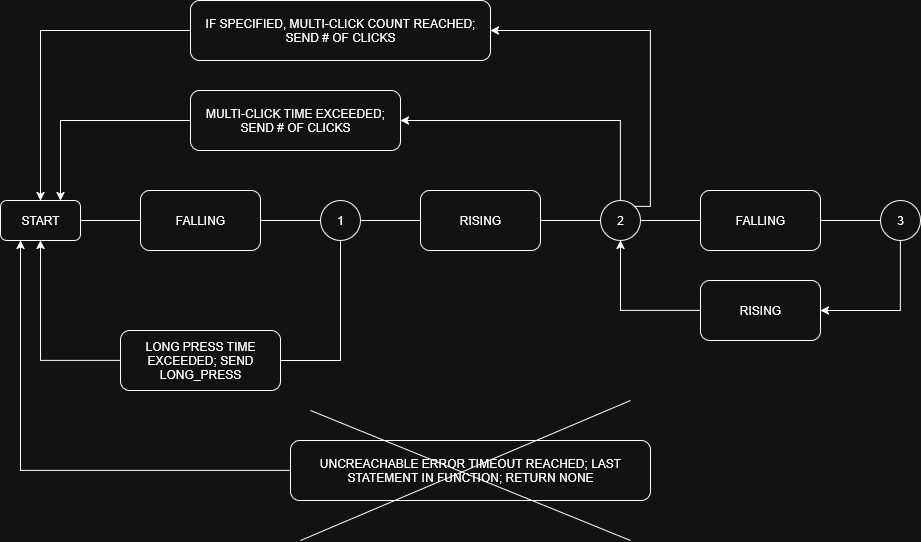

The diagram above was exported from draw.io. Its source (the exported page's mxGraphModel, read from the mxfile embedded in the PNG):
<mxGraphModel dx="2305" dy="1111" grid="1" gridSize="10" guides="1" tooltips="1" connect="1" arrows="1" fold="1" page="1" pageScale="1" pageWidth="850" pageHeight="1100" math="0" shadow="0">
  <root>
    <mxCell id="0" />
    <mxCell id="1" parent="0" />
    <mxCell id="Dy76Mn5eeXwHBBexf0OS-1" value="START" style="rounded=1;whiteSpace=wrap;html=1;" parent="1" vertex="1">
      <mxGeometry x="120" y="360" width="80" height="40" as="geometry" />
    </mxCell>
    <mxCell id="Dy76Mn5eeXwHBBexf0OS-2" value="FALLING" style="rounded=1;whiteSpace=wrap;html=1;" parent="1" vertex="1">
      <mxGeometry x="260" y="350" width="120" height="60" as="geometry" />
    </mxCell>
    <mxCell id="Dy76Mn5eeXwHBBexf0OS-24" style="edgeStyle=orthogonalEdgeStyle;rounded=0;orthogonalLoop=1;jettySize=auto;html=1;exitX=0;exitY=0.5;exitDx=0;exitDy=0;entryX=0.75;entryY=0;entryDx=0;entryDy=0;" parent="1" source="Dy76Mn5eeXwHBBexf0OS-3" target="Dy76Mn5eeXwHBBexf0OS-1" edge="1">
      <mxGeometry relative="1" as="geometry" />
    </mxCell>
    <mxCell id="Dy76Mn5eeXwHBBexf0OS-3" value="MULTI-CLICK TIME EXCEEDED; SEND # OF CLICKS" style="rounded=1;whiteSpace=wrap;html=1;" parent="1" vertex="1">
      <mxGeometry x="310" y="250" width="210" height="60" as="geometry" />
    </mxCell>
    <mxCell id="Dy76Mn5eeXwHBBexf0OS-4" value="RISING" style="rounded=1;whiteSpace=wrap;html=1;" parent="1" vertex="1">
      <mxGeometry x="540" y="350" width="120" height="60" as="geometry" />
    </mxCell>
    <mxCell id="Dy76Mn5eeXwHBBexf0OS-16" value="" style="edgeStyle=orthogonalEdgeStyle;rounded=0;orthogonalLoop=1;jettySize=auto;html=1;entryX=0.5;entryY=1;entryDx=0;entryDy=0;" parent="1" source="Dy76Mn5eeXwHBBexf0OS-5" target="Dy76Mn5eeXwHBBexf0OS-1" edge="1">
      <mxGeometry relative="1" as="geometry">
        <mxPoint x="140" y="520" as="targetPoint" />
      </mxGeometry>
    </mxCell>
    <mxCell id="Dy76Mn5eeXwHBBexf0OS-5" value="LONG PRESS TIME EXCEEDED; SEND LONG_PRESS" style="rounded=1;whiteSpace=wrap;html=1;" parent="1" vertex="1">
      <mxGeometry x="240" y="490" width="160" height="60" as="geometry" />
    </mxCell>
    <mxCell id="Dy76Mn5eeXwHBBexf0OS-6" value="1" style="ellipse;whiteSpace=wrap;html=1;aspect=fixed;" parent="1" vertex="1">
      <mxGeometry x="440" y="360" width="40" height="40" as="geometry" />
    </mxCell>
    <mxCell id="Dy76Mn5eeXwHBBexf0OS-12" value="" style="endArrow=none;html=1;rounded=0;exitX=1;exitY=0.5;exitDx=0;exitDy=0;entryX=0;entryY=0.5;entryDx=0;entryDy=0;" parent="1" source="Dy76Mn5eeXwHBBexf0OS-1" target="Dy76Mn5eeXwHBBexf0OS-2" edge="1">
      <mxGeometry width="50" height="50" relative="1" as="geometry">
        <mxPoint x="340" y="400" as="sourcePoint" />
        <mxPoint x="390" y="350" as="targetPoint" />
      </mxGeometry>
    </mxCell>
    <mxCell id="Dy76Mn5eeXwHBBexf0OS-14" value="" style="endArrow=none;html=1;rounded=0;entryX=0.5;entryY=1;entryDx=0;entryDy=0;exitX=1;exitY=0.5;exitDx=0;exitDy=0;" parent="1" source="Dy76Mn5eeXwHBBexf0OS-5" target="Dy76Mn5eeXwHBBexf0OS-6" edge="1">
      <mxGeometry width="50" height="50" relative="1" as="geometry">
        <mxPoint x="340" y="400" as="sourcePoint" />
        <mxPoint x="390" y="350" as="targetPoint" />
        <Array as="points">
          <mxPoint x="460" y="520" />
        </Array>
      </mxGeometry>
    </mxCell>
    <mxCell id="Dy76Mn5eeXwHBBexf0OS-17" value="" style="endArrow=none;html=1;rounded=0;exitX=1;exitY=0.5;exitDx=0;exitDy=0;entryX=0;entryY=0.5;entryDx=0;entryDy=0;" parent="1" source="Dy76Mn5eeXwHBBexf0OS-2" target="Dy76Mn5eeXwHBBexf0OS-6" edge="1">
      <mxGeometry width="50" height="50" relative="1" as="geometry">
        <mxPoint x="290" y="400" as="sourcePoint" />
        <mxPoint x="340" y="350" as="targetPoint" />
      </mxGeometry>
    </mxCell>
    <mxCell id="Dy76Mn5eeXwHBBexf0OS-18" value="" style="endArrow=none;html=1;rounded=0;exitX=1;exitY=0.5;exitDx=0;exitDy=0;entryX=0;entryY=0.5;entryDx=0;entryDy=0;" parent="1" source="Dy76Mn5eeXwHBBexf0OS-6" target="Dy76Mn5eeXwHBBexf0OS-4" edge="1">
      <mxGeometry width="50" height="50" relative="1" as="geometry">
        <mxPoint x="440" y="380" as="sourcePoint" />
        <mxPoint x="490" y="330" as="targetPoint" />
      </mxGeometry>
    </mxCell>
    <mxCell id="Dy76Mn5eeXwHBBexf0OS-25" style="edgeStyle=orthogonalEdgeStyle;rounded=0;orthogonalLoop=1;jettySize=auto;html=1;exitX=0.5;exitY=0;exitDx=0;exitDy=0;entryX=1;entryY=0.5;entryDx=0;entryDy=0;" parent="1" source="Dy76Mn5eeXwHBBexf0OS-19" target="Dy76Mn5eeXwHBBexf0OS-3" edge="1">
      <mxGeometry relative="1" as="geometry" />
    </mxCell>
    <mxCell id="Dy76Mn5eeXwHBBexf0OS-19" value="2" style="ellipse;whiteSpace=wrap;html=1;aspect=fixed;" parent="1" vertex="1">
      <mxGeometry x="720" y="360" width="40" height="40" as="geometry" />
    </mxCell>
    <mxCell id="Dy76Mn5eeXwHBBexf0OS-22" value="" style="endArrow=none;html=1;rounded=0;exitX=1;exitY=0.5;exitDx=0;exitDy=0;entryX=0;entryY=0.5;entryDx=0;entryDy=0;" parent="1" source="Dy76Mn5eeXwHBBexf0OS-4" target="Dy76Mn5eeXwHBBexf0OS-19" edge="1">
      <mxGeometry width="50" height="50" relative="1" as="geometry">
        <mxPoint x="670" y="360" as="sourcePoint" />
        <mxPoint x="720" y="310" as="targetPoint" />
      </mxGeometry>
    </mxCell>
    <mxCell id="WigZWMTCQ8bmmBEKjYaD-1" value="FALLING" style="rounded=1;whiteSpace=wrap;html=1;" parent="1" vertex="1">
      <mxGeometry x="820" y="350" width="120" height="60" as="geometry" />
    </mxCell>
    <mxCell id="WigZWMTCQ8bmmBEKjYaD-18" style="edgeStyle=orthogonalEdgeStyle;rounded=0;orthogonalLoop=1;jettySize=auto;html=1;exitX=1;exitY=0;exitDx=0;exitDy=0;entryX=1;entryY=0.5;entryDx=0;entryDy=0;" parent="1" source="Dy76Mn5eeXwHBBexf0OS-19" target="WigZWMTCQ8bmmBEKjYaD-17" edge="1">
      <mxGeometry relative="1" as="geometry">
        <Array as="points">
          <mxPoint x="770" y="366" />
          <mxPoint x="770" y="190" />
        </Array>
      </mxGeometry>
    </mxCell>
    <mxCell id="WigZWMTCQ8bmmBEKjYaD-3" value="3" style="ellipse;whiteSpace=wrap;html=1;aspect=fixed;" parent="1" vertex="1">
      <mxGeometry x="1000" y="360" width="40" height="40" as="geometry" />
    </mxCell>
    <mxCell id="WigZWMTCQ8bmmBEKjYaD-4" value="" style="endArrow=none;html=1;rounded=0;exitX=1;exitY=0.5;exitDx=0;exitDy=0;entryX=0;entryY=0.5;entryDx=0;entryDy=0;" parent="1" target="WigZWMTCQ8bmmBEKjYaD-1" edge="1">
      <mxGeometry width="50" height="50" relative="1" as="geometry">
        <mxPoint x="760" y="380" as="sourcePoint" />
        <mxPoint x="950" y="350" as="targetPoint" />
      </mxGeometry>
    </mxCell>
    <mxCell id="WigZWMTCQ8bmmBEKjYaD-5" value="" style="endArrow=none;html=1;rounded=0;exitX=1;exitY=0.5;exitDx=0;exitDy=0;entryX=0;entryY=0.5;entryDx=0;entryDy=0;" parent="1" source="WigZWMTCQ8bmmBEKjYaD-1" target="WigZWMTCQ8bmmBEKjYaD-3" edge="1">
      <mxGeometry width="50" height="50" relative="1" as="geometry">
        <mxPoint x="850" y="400" as="sourcePoint" />
        <mxPoint x="900" y="350" as="targetPoint" />
      </mxGeometry>
    </mxCell>
    <mxCell id="WigZWMTCQ8bmmBEKjYaD-22" style="edgeStyle=orthogonalEdgeStyle;rounded=0;orthogonalLoop=1;jettySize=auto;html=1;exitX=0.5;exitY=1;exitDx=0;exitDy=0;entryX=1;entryY=0.5;entryDx=0;entryDy=0;" parent="1" source="WigZWMTCQ8bmmBEKjYaD-3" target="WigZWMTCQ8bmmBEKjYaD-21" edge="1">
      <mxGeometry relative="1" as="geometry" />
    </mxCell>
    <mxCell id="WigZWMTCQ8bmmBEKjYaD-19" style="edgeStyle=orthogonalEdgeStyle;rounded=0;orthogonalLoop=1;jettySize=auto;html=1;exitX=0;exitY=0.5;exitDx=0;exitDy=0;entryX=0.5;entryY=0;entryDx=0;entryDy=0;" parent="1" source="WigZWMTCQ8bmmBEKjYaD-17" target="Dy76Mn5eeXwHBBexf0OS-1" edge="1">
      <mxGeometry relative="1" as="geometry" />
    </mxCell>
    <mxCell id="WigZWMTCQ8bmmBEKjYaD-17" value="IF SPECIFIED, MULTI-CLICK COUNT REACHED; SEND # OF CLICKS" style="rounded=1;whiteSpace=wrap;html=1;" parent="1" vertex="1">
      <mxGeometry x="310" y="160" width="300" height="60" as="geometry" />
    </mxCell>
    <mxCell id="WigZWMTCQ8bmmBEKjYaD-23" style="edgeStyle=orthogonalEdgeStyle;rounded=0;orthogonalLoop=1;jettySize=auto;html=1;exitX=0;exitY=0.5;exitDx=0;exitDy=0;entryX=0.5;entryY=1;entryDx=0;entryDy=0;" parent="1" source="WigZWMTCQ8bmmBEKjYaD-21" target="Dy76Mn5eeXwHBBexf0OS-19" edge="1">
      <mxGeometry relative="1" as="geometry" />
    </mxCell>
    <mxCell id="WigZWMTCQ8bmmBEKjYaD-21" value="RISING" style="rounded=1;whiteSpace=wrap;html=1;" parent="1" vertex="1">
      <mxGeometry x="820" y="440" width="120" height="60" as="geometry" />
    </mxCell>
    <mxCell id="WigZWMTCQ8bmmBEKjYaD-27" style="edgeStyle=orthogonalEdgeStyle;rounded=0;orthogonalLoop=1;jettySize=auto;html=1;exitX=0;exitY=0.5;exitDx=0;exitDy=0;entryX=0.25;entryY=1;entryDx=0;entryDy=0;" parent="1" source="WigZWMTCQ8bmmBEKjYaD-26" target="Dy76Mn5eeXwHBBexf0OS-1" edge="1">
      <mxGeometry relative="1" as="geometry" />
    </mxCell>
    <mxCell id="WigZWMTCQ8bmmBEKjYaD-26" value="UNCREACHABLE ERROR TIMEOUT REACHED; LAST STATEMENT IN FUNCTION; RETURN NONE" style="rounded=1;whiteSpace=wrap;html=1;" parent="1" vertex="1">
      <mxGeometry x="410" y="600" width="360" height="60" as="geometry" />
    </mxCell>
    <mxCell id="ABnYjvmSWopPf7q0yfHn-1" value="" style="endArrow=none;html=1;rounded=0;" edge="1" parent="1">
      <mxGeometry width="50" height="50" relative="1" as="geometry">
        <mxPoint x="420" y="700" as="sourcePoint" />
        <mxPoint x="750" y="560" as="targetPoint" />
      </mxGeometry>
    </mxCell>
    <mxCell id="ABnYjvmSWopPf7q0yfHn-2" value="" style="endArrow=none;html=1;rounded=0;" edge="1" parent="1">
      <mxGeometry width="50" height="50" relative="1" as="geometry">
        <mxPoint x="430" y="570" as="sourcePoint" />
        <mxPoint x="750" y="700" as="targetPoint" />
      </mxGeometry>
    </mxCell>
  </root>
</mxGraphModel>